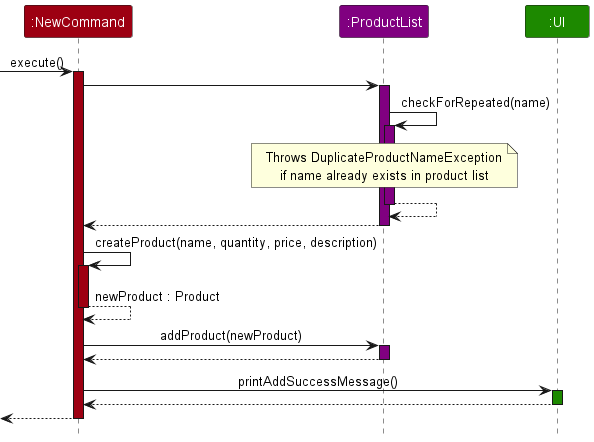

The diagram above was rendered by PlantUML. Its source (embedded in the PNG):
@startuml
!include style.puml
skinparam ArrowFontStyle plain

Participant ":NewCommand" as command COMMANDS_COLOR
/'Participant ":Product" as product PRODUCT_COLOR'/
Participant ":ProductList" as productlist PRODUCTLIST_COLOR
Participant ":UI" as ui UI_COLOR

-> command : execute()
activate command COMMANDS_COLOR

command -> productlist
activate productlist PRODUCTLIST_COLOR


productlist -> productlist : checkForRepeated(name)
activate productlist PRODUCTLIST_COLOR

note over productlist
     Throws DuplicateProductNameException
     if name already exists in product list
end note

productlist --> productlist
deactivate productlist

command <-- productlist
deactivate productlist

 command -> command : createProduct(name, quantity, price, description)
 activate command COMMANDS_COLOR

 command --> command : newProduct : Product
 deactivate command COMMANDS_COLOR


 command -> productlist : addProduct(newProduct)
 activate productlist PRODUCTLIST_COLOR


 command <-- productlist
 deactivate productlist

 command -> ui : printAddSuccessMessage()
 activate ui UI_COLOR
 command <-- ui
 deactivate ui


<-- command
deactivate command

@enduml